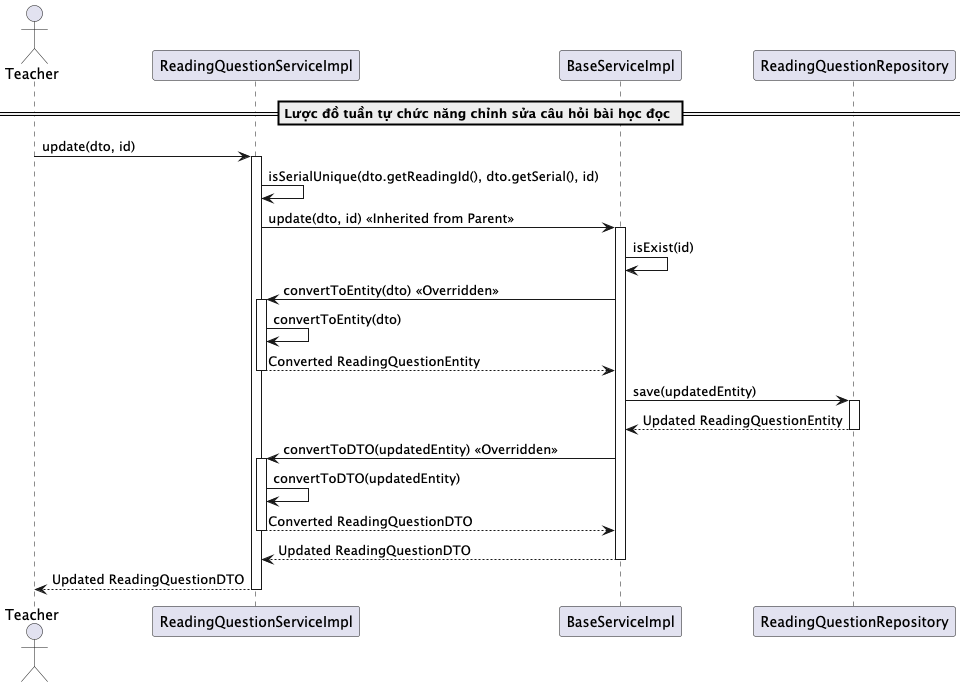

The diagram above was rendered by PlantUML. Its source (embedded in the PNG):
@startuml updateReadingQuestion

actor Teacher
participant "ReadingQuestionServiceImpl" as ReadingQuestionService
participant "BaseServiceImpl" as BaseService
participant "ReadingQuestionRepository" as Repository


== Lược đồ tuần tự chức năng chỉnh sửa câu hỏi bài học đọc ==
Teacher -> ReadingQuestionService: update(dto, id)
activate ReadingQuestionService

ReadingQuestionService -> ReadingQuestionService: isSerialUnique(dto.getReadingId(), dto.getSerial(), id)
ReadingQuestionService -> BaseService: update(dto, id) << Inherited from Parent >>
activate BaseService

BaseService -> BaseService: isExist(id)
BaseService -> ReadingQuestionService: convertToEntity(dto) << Overridden >>
activate ReadingQuestionService
ReadingQuestionService -> ReadingQuestionService: convertToEntity(dto)
ReadingQuestionService --> BaseService: Converted ReadingQuestionEntity
deactivate ReadingQuestionService

BaseService -> Repository: save(updatedEntity)
activate Repository
Repository --> BaseService: Updated ReadingQuestionEntity
deactivate Repository

BaseService -> ReadingQuestionService: convertToDTO(updatedEntity) << Overridden >>
activate ReadingQuestionService
ReadingQuestionService -> ReadingQuestionService: convertToDTO(updatedEntity)
ReadingQuestionService --> BaseService: Converted ReadingQuestionDTO
deactivate ReadingQuestionService

BaseService --> ReadingQuestionService: Updated ReadingQuestionDTO
deactivate BaseService

ReadingQuestionService --> Teacher: Updated ReadingQuestionDTO
deactivate ReadingQuestionService

@enduml